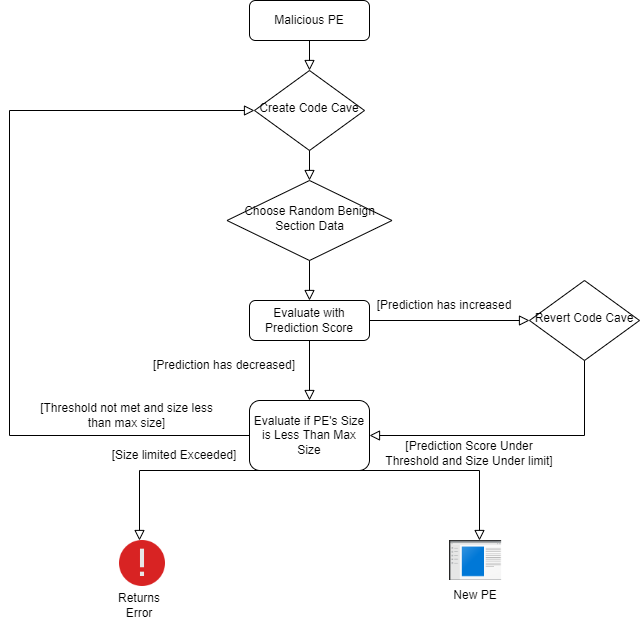

The diagram above was exported from draw.io. Its source (the exported page's mxGraphModel, read from the mxfile embedded in the PNG):
<mxGraphModel dx="782" dy="379" grid="1" gridSize="10" guides="1" tooltips="1" connect="1" arrows="1" fold="1" page="1" pageScale="1" pageWidth="827" pageHeight="1169" math="0" shadow="0">
  <root>
    <mxCell id="WIyWlLk6GJQsqaUBKTNV-0" />
    <mxCell id="WIyWlLk6GJQsqaUBKTNV-1" parent="WIyWlLk6GJQsqaUBKTNV-0" />
    <mxCell id="WIyWlLk6GJQsqaUBKTNV-2" value="" style="rounded=0;html=1;jettySize=auto;orthogonalLoop=1;fontSize=11;endArrow=block;endFill=0;endSize=8;strokeWidth=1;shadow=0;labelBackgroundColor=none;edgeStyle=orthogonalEdgeStyle;" parent="WIyWlLk6GJQsqaUBKTNV-1" source="WIyWlLk6GJQsqaUBKTNV-3" target="WIyWlLk6GJQsqaUBKTNV-6" edge="1">
      <mxGeometry relative="1" as="geometry" />
    </mxCell>
    <mxCell id="WIyWlLk6GJQsqaUBKTNV-3" value="Malicious PE" style="rounded=1;whiteSpace=wrap;html=1;fontSize=12;glass=0;strokeWidth=1;shadow=0;" parent="WIyWlLk6GJQsqaUBKTNV-1" vertex="1">
      <mxGeometry x="350" y="80" width="120" height="40" as="geometry" />
    </mxCell>
    <mxCell id="WIyWlLk6GJQsqaUBKTNV-6" value="Create Code Cave" style="rhombus;whiteSpace=wrap;html=1;shadow=0;fontFamily=Helvetica;fontSize=12;align=center;strokeWidth=1;spacing=6;spacingTop=-4;" parent="WIyWlLk6GJQsqaUBKTNV-1" vertex="1">
      <mxGeometry x="355" y="150" width="110" height="80" as="geometry" />
    </mxCell>
    <mxCell id="WIyWlLk6GJQsqaUBKTNV-10" value="Choose Random Benign Section Data" style="rhombus;whiteSpace=wrap;html=1;shadow=0;fontFamily=Helvetica;fontSize=12;align=center;strokeWidth=1;spacing=6;spacingTop=-4;" parent="WIyWlLk6GJQsqaUBKTNV-1" vertex="1">
      <mxGeometry x="327.5" y="260" width="165" height="80" as="geometry" />
    </mxCell>
    <mxCell id="WIyWlLk6GJQsqaUBKTNV-11" value="Evaluate with Prediction Score" style="rounded=1;whiteSpace=wrap;html=1;fontSize=12;glass=0;strokeWidth=1;shadow=0;" parent="WIyWlLk6GJQsqaUBKTNV-1" vertex="1">
      <mxGeometry x="350" y="380" width="120" height="40" as="geometry" />
    </mxCell>
    <mxCell id="MLHoRidf1hBol_HWVmVG-4" value="" style="rounded=0;html=1;jettySize=auto;orthogonalLoop=1;fontSize=11;endArrow=block;endFill=0;endSize=8;strokeWidth=1;shadow=0;labelBackgroundColor=none;edgeStyle=orthogonalEdgeStyle;exitX=0.5;exitY=1;exitDx=0;exitDy=0;entryX=0.5;entryY=0;entryDx=0;entryDy=0;" edge="1" parent="WIyWlLk6GJQsqaUBKTNV-1" source="WIyWlLk6GJQsqaUBKTNV-6" target="WIyWlLk6GJQsqaUBKTNV-10">
      <mxGeometry relative="1" as="geometry">
        <mxPoint x="420" y="290" as="sourcePoint" />
        <mxPoint x="420" y="340" as="targetPoint" />
      </mxGeometry>
    </mxCell>
    <mxCell id="MLHoRidf1hBol_HWVmVG-7" value="" style="rounded=0;html=1;jettySize=auto;orthogonalLoop=1;fontSize=11;endArrow=block;endFill=0;endSize=8;strokeWidth=1;shadow=0;labelBackgroundColor=none;edgeStyle=orthogonalEdgeStyle;exitX=0.5;exitY=1;exitDx=0;exitDy=0;entryX=0.5;entryY=0;entryDx=0;entryDy=0;" edge="1" parent="WIyWlLk6GJQsqaUBKTNV-1" source="WIyWlLk6GJQsqaUBKTNV-10" target="WIyWlLk6GJQsqaUBKTNV-11">
      <mxGeometry relative="1" as="geometry">
        <mxPoint x="450" y="340" as="sourcePoint" />
        <mxPoint x="450" y="370" as="targetPoint" />
      </mxGeometry>
    </mxCell>
    <mxCell id="MLHoRidf1hBol_HWVmVG-9" value="[Prediction has increased" style="text;html=1;strokeColor=none;fillColor=none;align=center;verticalAlign=middle;whiteSpace=wrap;rounded=0;" vertex="1" parent="WIyWlLk6GJQsqaUBKTNV-1">
      <mxGeometry x="460" y="370" width="170" height="30" as="geometry" />
    </mxCell>
    <mxCell id="MLHoRidf1hBol_HWVmVG-11" value="" style="rounded=0;html=1;jettySize=auto;orthogonalLoop=1;fontSize=11;endArrow=block;endFill=0;endSize=8;strokeWidth=1;shadow=0;labelBackgroundColor=none;edgeStyle=orthogonalEdgeStyle;exitX=1;exitY=0.5;exitDx=0;exitDy=0;" edge="1" parent="WIyWlLk6GJQsqaUBKTNV-1" source="WIyWlLk6GJQsqaUBKTNV-11">
      <mxGeometry relative="1" as="geometry">
        <mxPoint x="510" y="430" as="sourcePoint" />
        <mxPoint x="630" y="400" as="targetPoint" />
      </mxGeometry>
    </mxCell>
    <mxCell id="MLHoRidf1hBol_HWVmVG-12" value="Revert Code Cave" style="rhombus;whiteSpace=wrap;html=1;shadow=0;fontFamily=Helvetica;fontSize=12;align=center;strokeWidth=1;spacing=6;spacingTop=-4;" vertex="1" parent="WIyWlLk6GJQsqaUBKTNV-1">
      <mxGeometry x="630" y="360" width="110" height="80" as="geometry" />
    </mxCell>
    <mxCell id="MLHoRidf1hBol_HWVmVG-13" value="" style="rounded=0;html=1;jettySize=auto;orthogonalLoop=1;fontSize=11;endArrow=block;endFill=0;endSize=8;strokeWidth=1;shadow=0;labelBackgroundColor=none;edgeStyle=orthogonalEdgeStyle;exitX=0.5;exitY=1;exitDx=0;exitDy=0;" edge="1" parent="WIyWlLk6GJQsqaUBKTNV-1" source="WIyWlLk6GJQsqaUBKTNV-11">
      <mxGeometry relative="1" as="geometry">
        <mxPoint x="410" y="460" as="sourcePoint" />
        <mxPoint x="410" y="480" as="targetPoint" />
      </mxGeometry>
    </mxCell>
    <mxCell id="MLHoRidf1hBol_HWVmVG-14" value="[Prediction has decreased]" style="text;html=1;strokeColor=none;fillColor=none;align=center;verticalAlign=middle;whiteSpace=wrap;rounded=0;" vertex="1" parent="WIyWlLk6GJQsqaUBKTNV-1">
      <mxGeometry x="250" y="430" width="150" height="30" as="geometry" />
    </mxCell>
    <mxCell id="MLHoRidf1hBol_HWVmVG-15" value="Evaluate if PE's Size is Less Than Max Size" style="rounded=1;whiteSpace=wrap;html=1;fontSize=12;glass=0;strokeWidth=1;shadow=0;" vertex="1" parent="WIyWlLk6GJQsqaUBKTNV-1">
      <mxGeometry x="350" y="480" width="120" height="70" as="geometry" />
    </mxCell>
    <mxCell id="MLHoRidf1hBol_HWVmVG-18" value="" style="rounded=0;html=1;jettySize=auto;orthogonalLoop=1;fontSize=11;endArrow=block;endFill=0;endSize=8;strokeWidth=1;shadow=0;labelBackgroundColor=none;edgeStyle=orthogonalEdgeStyle;exitX=0.5;exitY=1;exitDx=0;exitDy=0;entryX=1;entryY=0.5;entryDx=0;entryDy=0;" edge="1" parent="WIyWlLk6GJQsqaUBKTNV-1" source="MLHoRidf1hBol_HWVmVG-12" target="MLHoRidf1hBol_HWVmVG-15">
      <mxGeometry relative="1" as="geometry">
        <mxPoint x="590" y="540" as="sourcePoint" />
        <mxPoint x="750" y="540" as="targetPoint" />
      </mxGeometry>
    </mxCell>
    <mxCell id="MLHoRidf1hBol_HWVmVG-19" value="" style="rounded=0;html=1;jettySize=auto;orthogonalLoop=1;fontSize=11;endArrow=block;endFill=0;endSize=8;strokeWidth=1;shadow=0;labelBackgroundColor=none;edgeStyle=orthogonalEdgeStyle;exitX=0;exitY=0.5;exitDx=0;exitDy=0;entryX=0;entryY=0.5;entryDx=0;entryDy=0;" edge="1" parent="WIyWlLk6GJQsqaUBKTNV-1" source="MLHoRidf1hBol_HWVmVG-15" target="WIyWlLk6GJQsqaUBKTNV-6">
      <mxGeometry relative="1" as="geometry">
        <mxPoint x="340" y="520" as="sourcePoint" />
        <mxPoint x="210" y="20" as="targetPoint" />
        <Array as="points">
          <mxPoint x="110" y="515" />
          <mxPoint x="110" y="190" />
        </Array>
      </mxGeometry>
    </mxCell>
    <mxCell id="MLHoRidf1hBol_HWVmVG-20" value="[Threshold not met and size less than max size]" style="text;html=1;strokeColor=none;fillColor=none;align=center;verticalAlign=middle;whiteSpace=wrap;rounded=0;" vertex="1" parent="WIyWlLk6GJQsqaUBKTNV-1">
      <mxGeometry x="140" y="480" width="175" height="30" as="geometry" />
    </mxCell>
    <mxCell id="MLHoRidf1hBol_HWVmVG-22" value="" style="rounded=0;html=1;jettySize=auto;orthogonalLoop=1;fontSize=11;endArrow=block;endFill=0;endSize=8;strokeWidth=1;shadow=0;labelBackgroundColor=none;edgeStyle=orthogonalEdgeStyle;exitX=0.5;exitY=1;exitDx=0;exitDy=0;" edge="1" parent="WIyWlLk6GJQsqaUBKTNV-1" source="MLHoRidf1hBol_HWVmVG-15">
      <mxGeometry relative="1" as="geometry">
        <mxPoint x="340" y="600" as="sourcePoint" />
        <mxPoint x="240" y="620" as="targetPoint" />
        <Array as="points">
          <mxPoint x="240" y="550" />
        </Array>
      </mxGeometry>
    </mxCell>
    <mxCell id="MLHoRidf1hBol_HWVmVG-23" value="" style="rounded=0;html=1;jettySize=auto;orthogonalLoop=1;fontSize=11;endArrow=block;endFill=0;endSize=8;strokeWidth=1;shadow=0;labelBackgroundColor=none;edgeStyle=orthogonalEdgeStyle;" edge="1" parent="WIyWlLk6GJQsqaUBKTNV-1">
      <mxGeometry relative="1" as="geometry">
        <mxPoint x="410" y="550" as="sourcePoint" />
        <mxPoint x="580" y="620" as="targetPoint" />
        <Array as="points">
          <mxPoint x="580" y="550" />
          <mxPoint x="580" y="620" />
        </Array>
      </mxGeometry>
    </mxCell>
    <mxCell id="MLHoRidf1hBol_HWVmVG-24" value="[Size limited Exceeded]" style="text;html=1;strokeColor=none;fillColor=none;align=center;verticalAlign=middle;whiteSpace=wrap;rounded=0;" vertex="1" parent="WIyWlLk6GJQsqaUBKTNV-1">
      <mxGeometry x="210" y="520" width="130" height="30" as="geometry" />
    </mxCell>
    <mxCell id="MLHoRidf1hBol_HWVmVG-25" value="[Prediction Score Under Threshold and Size Under limit]" style="text;html=1;strokeColor=none;fillColor=none;align=center;verticalAlign=middle;whiteSpace=wrap;rounded=0;" vertex="1" parent="WIyWlLk6GJQsqaUBKTNV-1">
      <mxGeometry x="480" y="515" width="180" height="35" as="geometry" />
    </mxCell>
    <mxCell id="MLHoRidf1hBol_HWVmVG-27" value="" style="shape=image;verticalLabelPosition=bottom;labelBackgroundColor=default;verticalAlign=top;aspect=fixed;imageAspect=0;image=data:image/png,(base64 omitted: 3280 chars);" vertex="1" parent="WIyWlLk6GJQsqaUBKTNV-1">
      <mxGeometry x="550" y="620" width="52.14" height="40" as="geometry" />
    </mxCell>
    <mxCell id="MLHoRidf1hBol_HWVmVG-28" value="New PE" style="text;html=1;strokeColor=none;fillColor=none;align=center;verticalAlign=middle;whiteSpace=wrap;rounded=0;" vertex="1" parent="WIyWlLk6GJQsqaUBKTNV-1">
      <mxGeometry x="546.0699999999999" y="660" width="60" height="30" as="geometry" />
    </mxCell>
    <mxCell id="MLHoRidf1hBol_HWVmVG-29" value="" style="shape=image;verticalLabelPosition=bottom;labelBackgroundColor=default;verticalAlign=top;aspect=fixed;imageAspect=0;image=data:image/png,(base64 omitted: 5000 chars);" vertex="1" parent="WIyWlLk6GJQsqaUBKTNV-1">
      <mxGeometry x="220" y="620" width="46" height="46" as="geometry" />
    </mxCell>
    <mxCell id="MLHoRidf1hBol_HWVmVG-31" value="Returns Error" style="text;html=1;strokeColor=none;fillColor=none;align=center;verticalAlign=middle;whiteSpace=wrap;rounded=0;" vertex="1" parent="WIyWlLk6GJQsqaUBKTNV-1">
      <mxGeometry x="210" y="670" width="60" height="30" as="geometry" />
    </mxCell>
  </root>
</mxGraphModel>